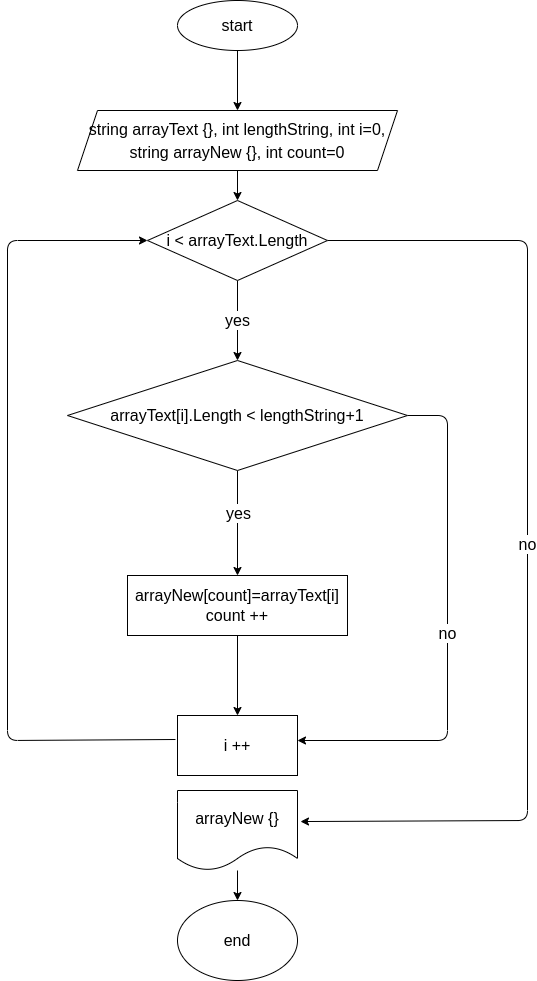

The diagram above was exported from draw.io. Its source (the exported page's mxGraphModel, read from the mxfile embedded in the PNG):
<mxGraphModel dx="331" dy="528" grid="1" gridSize="10" guides="1" tooltips="1" connect="1" arrows="1" fold="1" page="1" pageScale="1" pageWidth="827" pageHeight="1169" math="0" shadow="0">
  <root>
    <mxCell id="0" />
    <mxCell id="1" parent="0" />
    <mxCell id="4" style="edgeStyle=none;html=1;exitX=0.5;exitY=1;exitDx=0;exitDy=0;fontSize=19;" parent="1" source="2" target="3" edge="1">
      <mxGeometry relative="1" as="geometry" />
    </mxCell>
    <mxCell id="2" value="&lt;font style=&quot;font-size: 16px&quot;&gt;start&lt;/font&gt;" style="ellipse;whiteSpace=wrap;html=1;" parent="1" vertex="1">
      <mxGeometry x="330" y="20" width="120" height="50" as="geometry" />
    </mxCell>
    <mxCell id="6" style="edgeStyle=none;html=1;exitX=0.5;exitY=1;exitDx=0;exitDy=0;entryX=0.5;entryY=0;entryDx=0;entryDy=0;fontSize=16;" parent="1" source="3" target="5" edge="1">
      <mxGeometry relative="1" as="geometry" />
    </mxCell>
    <mxCell id="3" value="&lt;font style=&quot;font-size: 16px&quot;&gt;string arrayText {}, int lengthString, int i=0, string arrayNew {}, int count=0&lt;/font&gt;" style="shape=parallelogram;perimeter=parallelogramPerimeter;whiteSpace=wrap;html=1;fixedSize=1;fontSize=19;" parent="1" vertex="1">
      <mxGeometry x="230" y="130" width="320" height="60" as="geometry" />
    </mxCell>
    <mxCell id="11" value="yes" style="edgeStyle=none;html=1;fontSize=16;" parent="1" source="5" target="10" edge="1">
      <mxGeometry relative="1" as="geometry" />
    </mxCell>
    <mxCell id="20" value="no" style="edgeStyle=none;html=1;fontSize=16;exitX=1;exitY=0.5;exitDx=0;exitDy=0;entryX=1.025;entryY=0.388;entryDx=0;entryDy=0;entryPerimeter=0;" parent="1" source="5" target="21" edge="1">
      <mxGeometry relative="1" as="geometry">
        <mxPoint x="560" y="840" as="targetPoint" />
        <Array as="points">
          <mxPoint x="680" y="260" />
          <mxPoint x="680" y="840" />
        </Array>
      </mxGeometry>
    </mxCell>
    <mxCell id="5" value="i &amp;lt; arrayText.Length" style="rhombus;whiteSpace=wrap;html=1;fontSize=16;" parent="1" vertex="1">
      <mxGeometry x="300" y="220" width="180" height="80" as="geometry" />
    </mxCell>
    <mxCell id="13" value="" style="edgeStyle=none;html=1;fontSize=16;" parent="1" source="10" target="12" edge="1">
      <mxGeometry relative="1" as="geometry" />
    </mxCell>
    <mxCell id="14" value="yes" style="edgeLabel;html=1;align=center;verticalAlign=middle;resizable=0;points=[];fontSize=16;" parent="13" vertex="1" connectable="0">
      <mxGeometry x="-0.2" relative="1" as="geometry">
        <mxPoint as="offset" />
      </mxGeometry>
    </mxCell>
    <mxCell id="18" value="no" style="edgeStyle=none;html=1;fontSize=16;exitX=1;exitY=0.5;exitDx=0;exitDy=0;" parent="1" source="10" edge="1">
      <mxGeometry relative="1" as="geometry">
        <mxPoint x="450" y="760" as="targetPoint" />
        <Array as="points">
          <mxPoint x="600" y="435" />
          <mxPoint x="600" y="760" />
        </Array>
      </mxGeometry>
    </mxCell>
    <mxCell id="10" value="arrayText[i].Length &amp;lt; lengthString+1" style="rhombus;whiteSpace=wrap;html=1;fontSize=16;" parent="1" vertex="1">
      <mxGeometry x="220" y="380" width="340" height="110" as="geometry" />
    </mxCell>
    <mxCell id="16" value="" style="edgeStyle=none;html=1;fontSize=16;" parent="1" source="12" target="15" edge="1">
      <mxGeometry relative="1" as="geometry" />
    </mxCell>
    <mxCell id="12" value="arrayNew[count]=arrayText[i]&lt;br&gt;count ++" style="whiteSpace=wrap;html=1;fontSize=16;" parent="1" vertex="1">
      <mxGeometry x="280" y="595" width="220" height="60" as="geometry" />
    </mxCell>
    <mxCell id="19" value="" style="edgeStyle=none;html=1;fontSize=16;exitX=-0.017;exitY=0.4;exitDx=0;exitDy=0;exitPerimeter=0;entryX=0;entryY=0.5;entryDx=0;entryDy=0;" parent="1" source="15" target="5" edge="1">
      <mxGeometry relative="1" as="geometry">
        <mxPoint x="160" y="260" as="targetPoint" />
        <Array as="points">
          <mxPoint x="160" y="760" />
          <mxPoint x="160" y="260" />
        </Array>
      </mxGeometry>
    </mxCell>
    <mxCell id="15" value="i ++" style="whiteSpace=wrap;html=1;fontSize=16;" parent="1" vertex="1">
      <mxGeometry x="330" y="735" width="120" height="60" as="geometry" />
    </mxCell>
    <mxCell id="23" value="" style="edgeStyle=none;html=1;fontSize=16;" parent="1" source="21" target="22" edge="1">
      <mxGeometry relative="1" as="geometry" />
    </mxCell>
    <mxCell id="21" value="arrayNew {}" style="shape=document;whiteSpace=wrap;html=1;boundedLbl=1;fontSize=16;" parent="1" vertex="1">
      <mxGeometry x="330" y="810" width="120" height="80" as="geometry" />
    </mxCell>
    <mxCell id="22" value="end" style="ellipse;whiteSpace=wrap;html=1;fontSize=16;" parent="1" vertex="1">
      <mxGeometry x="330" y="920" width="120" height="80" as="geometry" />
    </mxCell>
  </root>
</mxGraphModel>